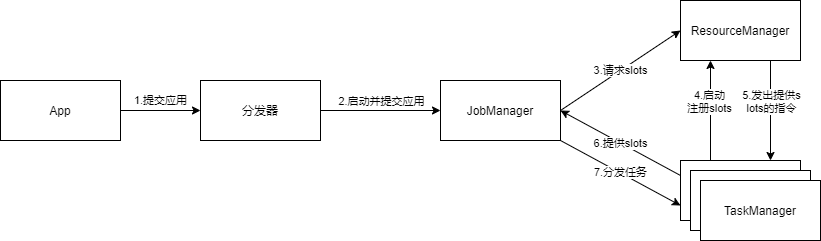

The diagram above was exported from draw.io. Its source (the exported page's mxGraphModel, read from the mxfile embedded in the PNG):
<mxGraphModel dx="768" dy="482" grid="1" gridSize="10" guides="1" tooltips="1" connect="1" arrows="1" fold="1" page="1" pageScale="1" pageWidth="3300" pageHeight="4681" math="0" shadow="0">
  <root>
    <mxCell id="0" />
    <mxCell id="1" parent="0" />
    <mxCell id="Biob1RfullkvlERf5I4x-3" value="1.提交应用" style="edgeStyle=orthogonalEdgeStyle;rounded=0;orthogonalLoop=1;jettySize=auto;html=1;exitX=1;exitY=0.5;exitDx=0;exitDy=0;" edge="1" parent="1" source="Biob1RfullkvlERf5I4x-1" target="Biob1RfullkvlERf5I4x-2">
      <mxGeometry y="10" relative="1" as="geometry">
        <mxPoint as="offset" />
      </mxGeometry>
    </mxCell>
    <mxCell id="Biob1RfullkvlERf5I4x-1" value="App" style="rounded=0;whiteSpace=wrap;html=1;" vertex="1" parent="1">
      <mxGeometry x="80" y="200" width="120" height="60" as="geometry" />
    </mxCell>
    <mxCell id="Biob1RfullkvlERf5I4x-5" style="edgeStyle=orthogonalEdgeStyle;rounded=0;orthogonalLoop=1;jettySize=auto;html=1;exitX=1;exitY=0.5;exitDx=0;exitDy=0;entryX=0;entryY=0.5;entryDx=0;entryDy=0;" edge="1" parent="1" source="Biob1RfullkvlERf5I4x-2" target="Biob1RfullkvlERf5I4x-4">
      <mxGeometry relative="1" as="geometry" />
    </mxCell>
    <mxCell id="Biob1RfullkvlERf5I4x-6" value="2.启动并提交应用" style="edgeLabel;html=1;align=center;verticalAlign=middle;resizable=0;points=[];" vertex="1" connectable="0" parent="Biob1RfullkvlERf5I4x-5">
      <mxGeometry x="-0.2222" y="-2" relative="1" as="geometry">
        <mxPoint x="13" y="-12" as="offset" />
      </mxGeometry>
    </mxCell>
    <mxCell id="Biob1RfullkvlERf5I4x-2" value="分发器" style="rounded=0;whiteSpace=wrap;html=1;" vertex="1" parent="1">
      <mxGeometry x="280" y="200" width="120" height="60" as="geometry" />
    </mxCell>
    <mxCell id="Biob1RfullkvlERf5I4x-13" value="3.请求slots" style="rounded=0;orthogonalLoop=1;jettySize=auto;html=1;exitX=1;exitY=0.5;exitDx=0;exitDy=0;entryX=0;entryY=0.5;entryDx=0;entryDy=0;" edge="1" parent="1" source="Biob1RfullkvlERf5I4x-4" target="Biob1RfullkvlERf5I4x-8">
      <mxGeometry relative="1" as="geometry" />
    </mxCell>
    <mxCell id="Biob1RfullkvlERf5I4x-25" value="7.分发任务" style="edgeStyle=none;rounded=0;orthogonalLoop=1;jettySize=auto;html=1;exitX=1;exitY=1;exitDx=0;exitDy=0;entryX=0;entryY=0.75;entryDx=0;entryDy=0;" edge="1" parent="1" source="Biob1RfullkvlERf5I4x-4" target="Biob1RfullkvlERf5I4x-9">
      <mxGeometry relative="1" as="geometry" />
    </mxCell>
    <mxCell id="Biob1RfullkvlERf5I4x-4" value="JobManager" style="rounded=0;whiteSpace=wrap;html=1;" vertex="1" parent="1">
      <mxGeometry x="520" y="200" width="120" height="60" as="geometry" />
    </mxCell>
    <mxCell id="Biob1RfullkvlERf5I4x-16" style="edgeStyle=none;rounded=0;orthogonalLoop=1;jettySize=auto;html=1;exitX=0.75;exitY=1;exitDx=0;exitDy=0;entryX=0.75;entryY=0;entryDx=0;entryDy=0;" edge="1" parent="1" source="Biob1RfullkvlERf5I4x-8" target="Biob1RfullkvlERf5I4x-9">
      <mxGeometry relative="1" as="geometry" />
    </mxCell>
    <mxCell id="Biob1RfullkvlERf5I4x-20" value="5.发出提供s&lt;br&gt;lots的指令" style="edgeLabel;html=1;align=center;verticalAlign=middle;resizable=0;points=[];" vertex="1" connectable="0" parent="Biob1RfullkvlERf5I4x-16">
      <mxGeometry x="-0.2867" relative="1" as="geometry">
        <mxPoint y="4" as="offset" />
      </mxGeometry>
    </mxCell>
    <mxCell id="Biob1RfullkvlERf5I4x-8" value="ResourceManager" style="rounded=0;whiteSpace=wrap;html=1;" vertex="1" parent="1">
      <mxGeometry x="760" y="120" width="120" height="60" as="geometry" />
    </mxCell>
    <mxCell id="Biob1RfullkvlERf5I4x-12" value="" style="group" vertex="1" connectable="0" parent="1">
      <mxGeometry x="760" y="280" width="140" height="80" as="geometry" />
    </mxCell>
    <mxCell id="Biob1RfullkvlERf5I4x-9" value="TaskManager" style="rounded=0;whiteSpace=wrap;html=1;" vertex="1" parent="Biob1RfullkvlERf5I4x-12">
      <mxGeometry width="120" height="60" as="geometry" />
    </mxCell>
    <mxCell id="Biob1RfullkvlERf5I4x-10" value="TaskManager" style="rounded=0;whiteSpace=wrap;html=1;" vertex="1" parent="Biob1RfullkvlERf5I4x-12">
      <mxGeometry x="10" y="10" width="120" height="60" as="geometry" />
    </mxCell>
    <mxCell id="Biob1RfullkvlERf5I4x-11" value="TaskManager" style="rounded=0;whiteSpace=wrap;html=1;" vertex="1" parent="Biob1RfullkvlERf5I4x-12">
      <mxGeometry x="20" y="20" width="120" height="60" as="geometry" />
    </mxCell>
    <mxCell id="Biob1RfullkvlERf5I4x-15" style="edgeStyle=none;rounded=0;orthogonalLoop=1;jettySize=auto;html=1;exitX=0.25;exitY=0;exitDx=0;exitDy=0;entryX=0.25;entryY=1;entryDx=0;entryDy=0;" edge="1" parent="1" source="Biob1RfullkvlERf5I4x-9" target="Biob1RfullkvlERf5I4x-8">
      <mxGeometry relative="1" as="geometry" />
    </mxCell>
    <mxCell id="Biob1RfullkvlERf5I4x-19" value="4.启动&lt;br&gt;注册slots" style="edgeLabel;html=1;align=center;verticalAlign=middle;resizable=0;points=[];" vertex="1" connectable="0" parent="Biob1RfullkvlERf5I4x-15">
      <mxGeometry x="0.2067" y="2" relative="1" as="geometry">
        <mxPoint as="offset" />
      </mxGeometry>
    </mxCell>
    <mxCell id="Biob1RfullkvlERf5I4x-22" value="6.提供slots" style="edgeStyle=none;rounded=0;orthogonalLoop=1;jettySize=auto;html=1;exitX=0;exitY=0.25;exitDx=0;exitDy=0;entryX=1;entryY=0.5;entryDx=0;entryDy=0;" edge="1" parent="1" source="Biob1RfullkvlERf5I4x-9" target="Biob1RfullkvlERf5I4x-4">
      <mxGeometry relative="1" as="geometry" />
    </mxCell>
  </root>
</mxGraphModel>